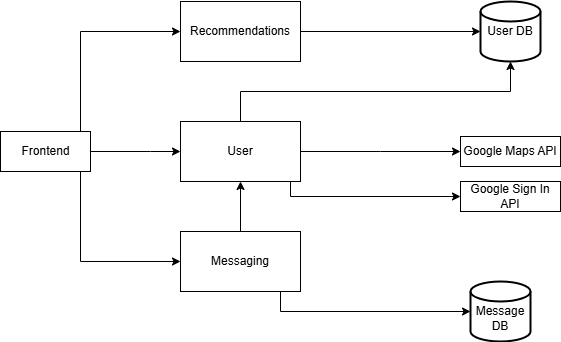

The diagram above was exported from draw.io. Its source (the exported page's mxGraphModel, read from the mxfile embedded in the PNG):
<mxGraphModel dx="1114" dy="603" grid="1" gridSize="10" guides="1" tooltips="1" connect="1" arrows="1" fold="1" page="1" pageScale="1" pageWidth="850" pageHeight="1100" math="0" shadow="0">
  <root>
    <mxCell id="0" />
    <mxCell id="1" parent="0" />
    <mxCell id="CVeTOuELCdI-hBmPLPuV-4" value="" style="edgeStyle=orthogonalEdgeStyle;rounded=0;orthogonalLoop=1;jettySize=auto;html=1;" parent="1" source="CVeTOuELCdI-hBmPLPuV-2" target="CVeTOuELCdI-hBmPLPuV-3" edge="1">
      <mxGeometry relative="1" as="geometry">
        <Array as="points">
          <mxPoint x="190" y="380" />
          <mxPoint x="190" y="380" />
        </Array>
      </mxGeometry>
    </mxCell>
    <mxCell id="CVeTOuELCdI-hBmPLPuV-6" value="" style="edgeStyle=orthogonalEdgeStyle;rounded=0;orthogonalLoop=1;jettySize=auto;html=1;entryX=0;entryY=0.5;entryDx=0;entryDy=0;" parent="1" source="CVeTOuELCdI-hBmPLPuV-2" target="CVeTOuELCdI-hBmPLPuV-5" edge="1">
      <mxGeometry relative="1" as="geometry">
        <Array as="points">
          <mxPoint x="120" y="490" />
        </Array>
      </mxGeometry>
    </mxCell>
    <mxCell id="CVeTOuELCdI-hBmPLPuV-8" value="" style="edgeStyle=orthogonalEdgeStyle;rounded=0;orthogonalLoop=1;jettySize=auto;html=1;entryX=0;entryY=0.5;entryDx=0;entryDy=0;" parent="1" target="CVeTOuELCdI-hBmPLPuV-7" edge="1">
      <mxGeometry relative="1" as="geometry">
        <mxPoint x="90" y="380" as="sourcePoint" />
        <mxPoint x="230" y="360" as="targetPoint" />
        <Array as="points">
          <mxPoint x="90" y="381" />
          <mxPoint x="120" y="381" />
          <mxPoint x="120" y="260" />
        </Array>
      </mxGeometry>
    </mxCell>
    <mxCell id="CVeTOuELCdI-hBmPLPuV-2" value="Frontend" style="verticalLabelPosition=middle;verticalAlign=middle;html=1;shape=mxgraph.basic.rect;fillColor2=none;strokeWidth=1;size=20;indent=5;labelPosition=center;align=center;" parent="1" vertex="1">
      <mxGeometry x="40" y="360" width="90" height="40" as="geometry" />
    </mxCell>
    <mxCell id="CVeTOuELCdI-hBmPLPuV-22" style="edgeStyle=orthogonalEdgeStyle;rounded=0;orthogonalLoop=1;jettySize=auto;html=1;entryX=0;entryY=0.5;entryDx=0;entryDy=0;" parent="1" source="CVeTOuELCdI-hBmPLPuV-3" target="CVeTOuELCdI-hBmPLPuV-21" edge="1">
      <mxGeometry relative="1" as="geometry">
        <Array as="points">
          <mxPoint x="330" y="425" />
        </Array>
      </mxGeometry>
    </mxCell>
    <mxCell id="CVeTOuELCdI-hBmPLPuV-3" value="User" style="whiteSpace=wrap;html=1;strokeWidth=1;" parent="1" vertex="1">
      <mxGeometry x="220" y="350" width="120" height="60" as="geometry" />
    </mxCell>
    <mxCell id="CVeTOuELCdI-hBmPLPuV-15" style="edgeStyle=orthogonalEdgeStyle;rounded=0;orthogonalLoop=1;jettySize=auto;html=1;" parent="1" source="CVeTOuELCdI-hBmPLPuV-5" target="CVeTOuELCdI-hBmPLPuV-14" edge="1">
      <mxGeometry relative="1" as="geometry">
        <Array as="points">
          <mxPoint x="320" y="540" />
        </Array>
      </mxGeometry>
    </mxCell>
    <mxCell id="CVeTOuELCdI-hBmPLPuV-17" value="" style="edgeStyle=orthogonalEdgeStyle;rounded=0;orthogonalLoop=1;jettySize=auto;html=1;" parent="1" source="CVeTOuELCdI-hBmPLPuV-5" target="CVeTOuELCdI-hBmPLPuV-3" edge="1">
      <mxGeometry relative="1" as="geometry" />
    </mxCell>
    <mxCell id="CVeTOuELCdI-hBmPLPuV-5" value="Messaging" style="whiteSpace=wrap;html=1;strokeWidth=1;" parent="1" vertex="1">
      <mxGeometry x="220" y="460" width="120" height="60" as="geometry" />
    </mxCell>
    <mxCell id="CVeTOuELCdI-hBmPLPuV-20" style="edgeStyle=orthogonalEdgeStyle;rounded=0;orthogonalLoop=1;jettySize=auto;html=1;entryX=0;entryY=0.5;entryDx=0;entryDy=0;exitX=1;exitY=0.5;exitDx=0;exitDy=0;" parent="1" source="CVeTOuELCdI-hBmPLPuV-3" target="CVeTOuELCdI-hBmPLPuV-19" edge="1">
      <mxGeometry relative="1" as="geometry">
        <Array as="points">
          <mxPoint x="420" y="380" />
          <mxPoint x="420" y="380" />
        </Array>
        <mxPoint x="330" y="410" as="sourcePoint" />
      </mxGeometry>
    </mxCell>
    <mxCell id="CVeTOuELCdI-hBmPLPuV-7" value="Recommendations" style="whiteSpace=wrap;html=1;strokeWidth=1;" parent="1" vertex="1">
      <mxGeometry x="220" y="230" width="120" height="60" as="geometry" />
    </mxCell>
    <mxCell id="CVeTOuELCdI-hBmPLPuV-9" value="User DB" style="strokeWidth=2;html=1;shape=mxgraph.flowchart.database;whiteSpace=wrap;" parent="1" vertex="1">
      <mxGeometry x="520" y="230" width="60" height="60" as="geometry" />
    </mxCell>
    <mxCell id="CVeTOuELCdI-hBmPLPuV-11" style="edgeStyle=orthogonalEdgeStyle;rounded=0;orthogonalLoop=1;jettySize=auto;html=1;entryX=0.5;entryY=1;entryDx=0;entryDy=0;entryPerimeter=0;" parent="1" source="CVeTOuELCdI-hBmPLPuV-3" target="CVeTOuELCdI-hBmPLPuV-9" edge="1">
      <mxGeometry relative="1" as="geometry">
        <Array as="points">
          <mxPoint x="280" y="320" />
          <mxPoint x="550" y="320" />
        </Array>
      </mxGeometry>
    </mxCell>
    <mxCell id="CVeTOuELCdI-hBmPLPuV-13" style="edgeStyle=orthogonalEdgeStyle;rounded=0;orthogonalLoop=1;jettySize=auto;html=1;entryX=0;entryY=0.5;entryDx=0;entryDy=0;entryPerimeter=0;exitX=1;exitY=0.5;exitDx=0;exitDy=0;" parent="1" source="CVeTOuELCdI-hBmPLPuV-7" target="CVeTOuELCdI-hBmPLPuV-9" edge="1">
      <mxGeometry relative="1" as="geometry">
        <mxPoint x="350" y="160" as="sourcePoint" />
        <mxPoint x="550" y="310" as="targetPoint" />
        <Array as="points" />
      </mxGeometry>
    </mxCell>
    <mxCell id="CVeTOuELCdI-hBmPLPuV-14" value="&lt;div&gt;&lt;br&gt;&lt;/div&gt;Message DB" style="strokeWidth=2;html=1;shape=mxgraph.flowchart.database;whiteSpace=wrap;" parent="1" vertex="1">
      <mxGeometry x="510" y="510" width="60" height="60" as="geometry" />
    </mxCell>
    <mxCell id="CVeTOuELCdI-hBmPLPuV-19" value="Google Maps API" style="whiteSpace=wrap;html=1;strokeWidth=1;" parent="1" vertex="1">
      <mxGeometry x="500" y="365" width="100" height="30" as="geometry" />
    </mxCell>
    <mxCell id="CVeTOuELCdI-hBmPLPuV-21" value="Google Sign In API" style="whiteSpace=wrap;html=1;strokeWidth=1;" parent="1" vertex="1">
      <mxGeometry x="500" y="410" width="100" height="30" as="geometry" />
    </mxCell>
  </root>
</mxGraphModel>